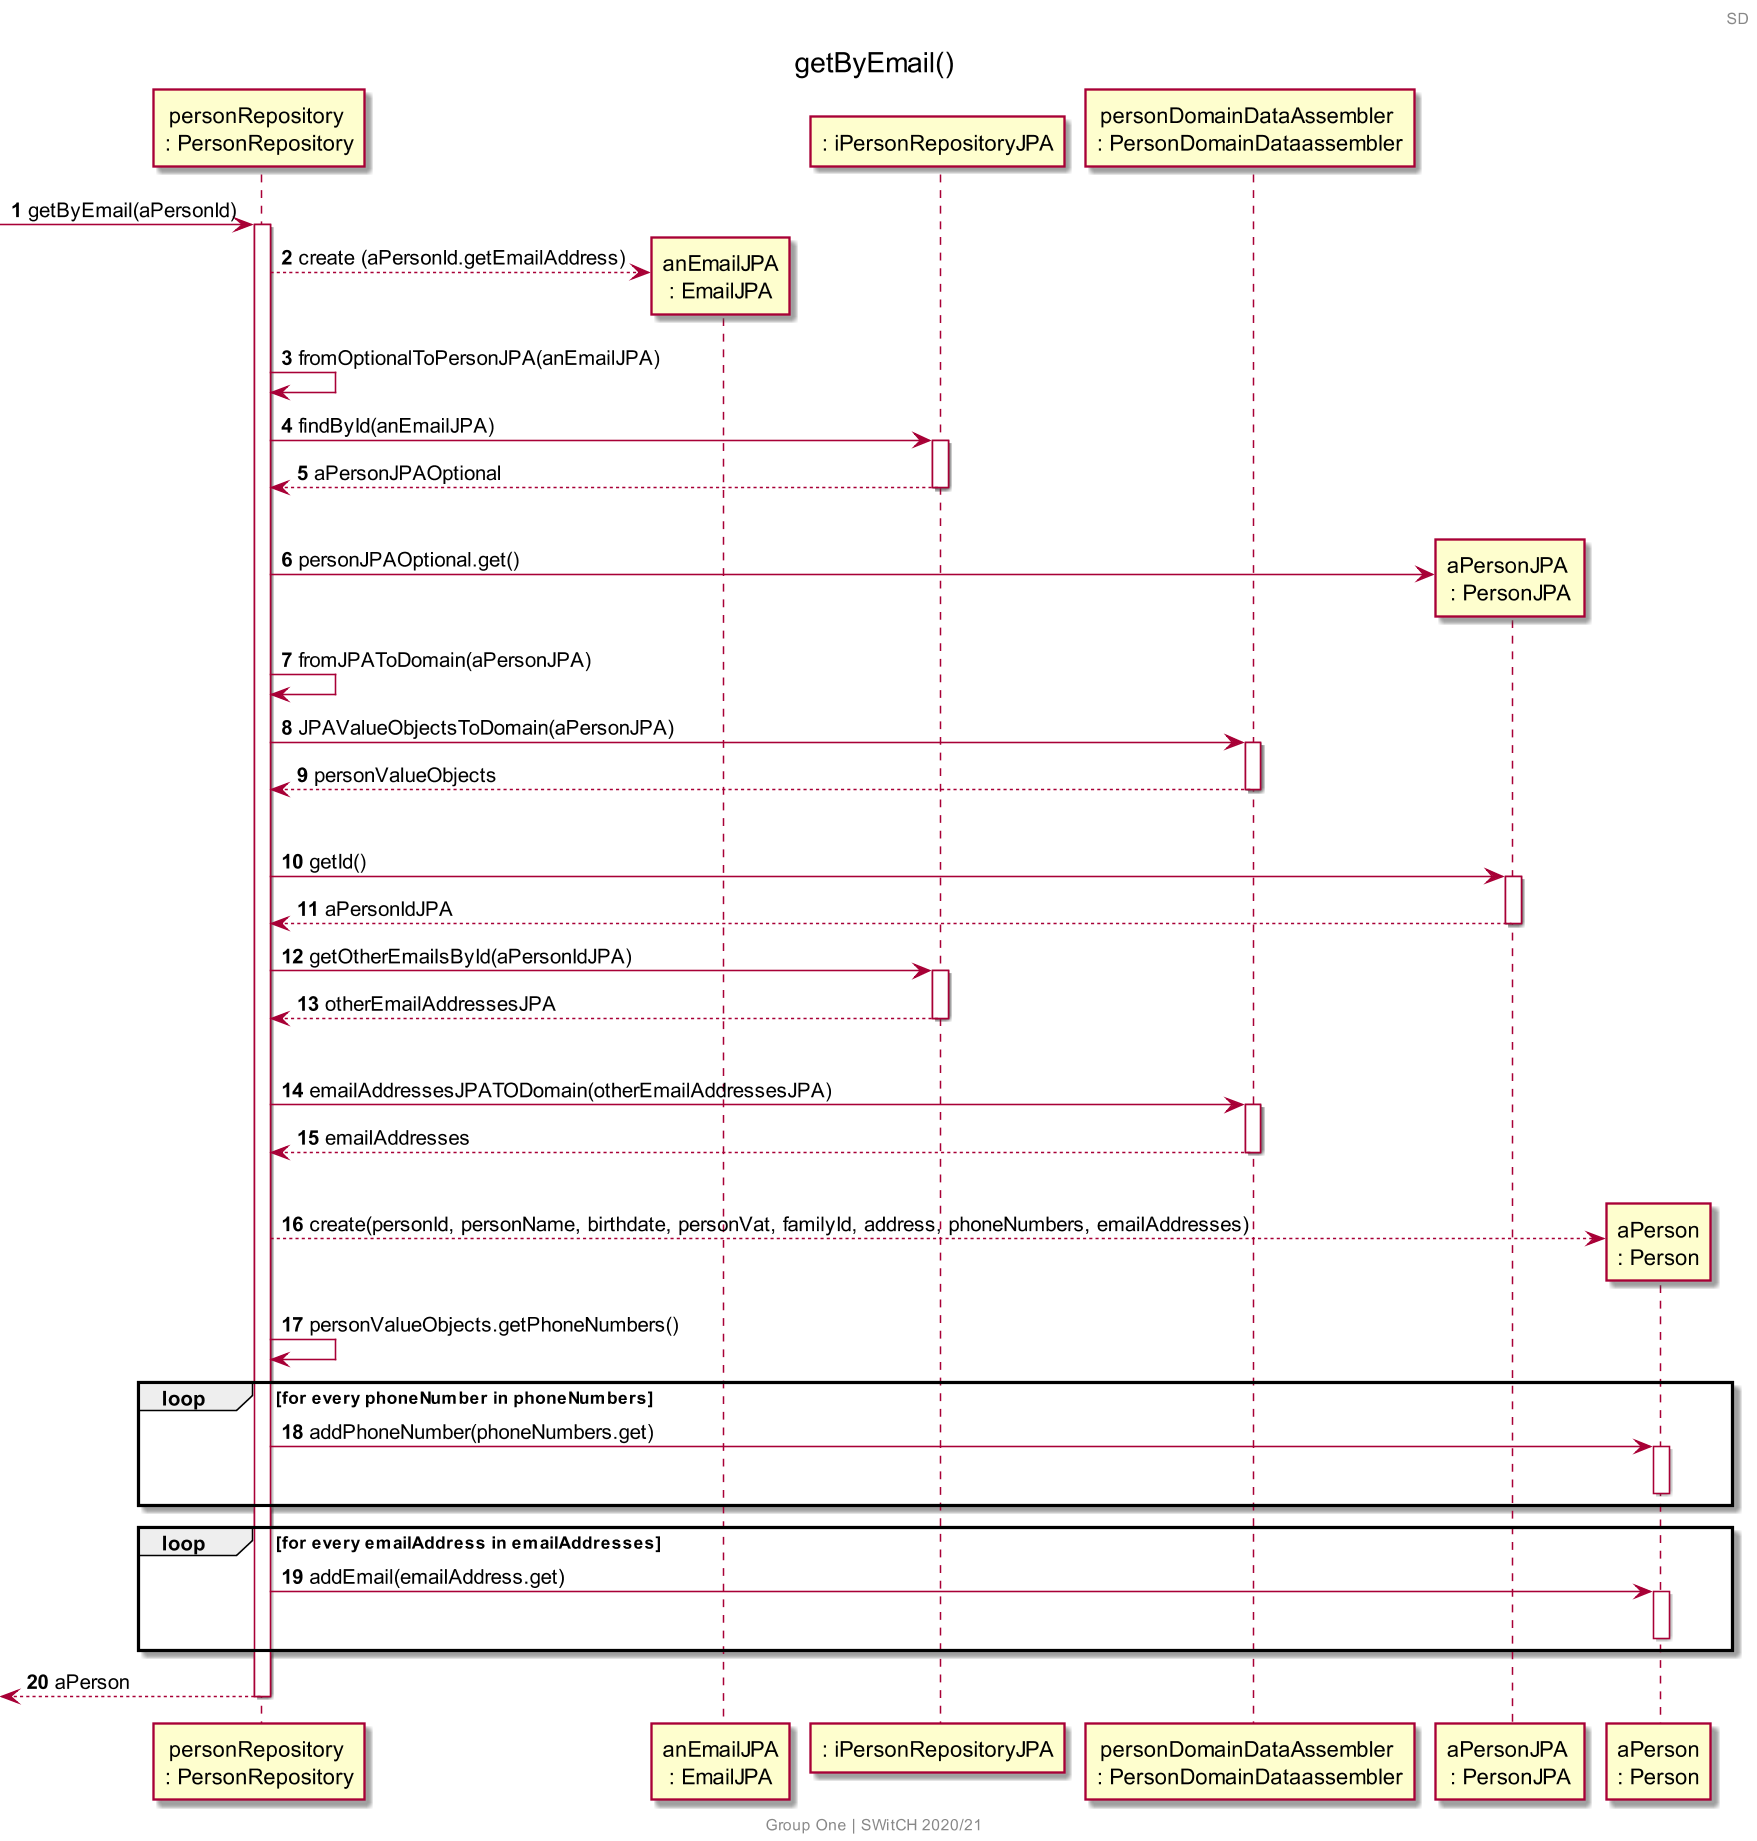

The diagram above was rendered by PlantUML. Its source (embedded in the PNG):
@startuml
skinparam backgroundColor transparent
skinparam Dpi 150
center footer
    Group One | SWitCH 2020/21
end footer
header SD
autonumber
title getByEmail()

participant "personRepository \n: PersonRepository" as PR
participant "anEmailJPA\n: EmailJPA" as emailjpa
participant ": iPersonRepositoryJPA" as iPRJPA
participant "personDomainDataAssembler \n: PersonDomainDataassembler" as DA
participant "aPersonJPA \n: PersonJPA" as aPersonJPA
participant "aPerson\n: Person" as aPerson

-> PR : getByEmail(aPersonId)
activate PR
PR --> emailjpa** : create (aPersonId.getEmailAddress)
PR -> PR : fromOptionalToPersonJPA(anEmailJPA)
PR -> iPRJPA : findById(anEmailJPA)
activate iPRJPA

iPRJPA --> PR : aPersonJPAOptional
deactivate iPRJPA

|||
PR -> aPersonJPA** : personJPAOptional.get()
PR -> PR : fromJPAToDomain(aPersonJPA)
PR -> DA : JPAValueObjectsToDomain(aPersonJPA)
activate DA
DA --> PR : personValueObjects
deactivate DA
|||
PR -> aPersonJPA : getId()
activate aPersonJPA
aPersonJPA --> PR : aPersonIdJPA
deactivate aPersonJPA
PR -> iPRJPA : getOtherEmailsById(aPersonIdJPA)
activate iPRJPA
iPRJPA --> PR : otherEmailAddressesJPA
deactivate iPRJPA
|||
PR -> DA : emailAddressesJPATODomain(otherEmailAddressesJPA)
activate DA
DA --> PR : emailAddresses
deactivate DA
|||

PR --> aPerson** : create(personId, personName, birthdate, personVat, familyId, address, phoneNumbers, emailAddresses)
PR -> PR : personValueObjects.getPhoneNumbers()
loop for every phoneNumber in phoneNumbers
  PR -> aPerson : addPhoneNumber(phoneNumbers.get)
  activate aPerson
  deactivate aPerson
end
loop for every emailAddress in emailAddresses
  PR -> aPerson : addEmail(emailAddress.get)
  activate aPerson
  deactivate aPerson
end
<-- PR : aPerson
  deactivate PR

@enduml